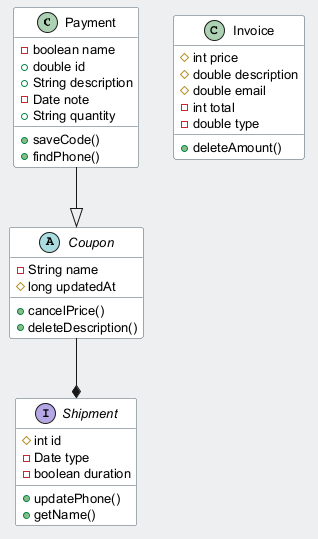

The diagram above was rendered by PlantUML. Its source (embedded in the PNG):
@startuml
skinparam backgroundColor #ECEFF1
skinparam classBackgroundColor #FFFFFF
skinparam classBorderColor #455A64
skinparam defaultFontSize 13
class Payment {
  -boolean name
  +double id
  +String description
  -Date note
  +String quantity
  +saveCode()
  +findPhone()
}
abstract class Coupon {
  -String name
  #long updatedAt
  +cancelPrice()
  +deleteDescription()
}
class Invoice {
  #int price
  #double description
  #double email
  -int total
  -double type
  +deleteAmount()
}
interface Shipment {
  #int id
  -Date type
  -boolean duration
  +updatePhone()
  +getName()
}
Payment --|> Coupon
Coupon --* Shipment
@enduml